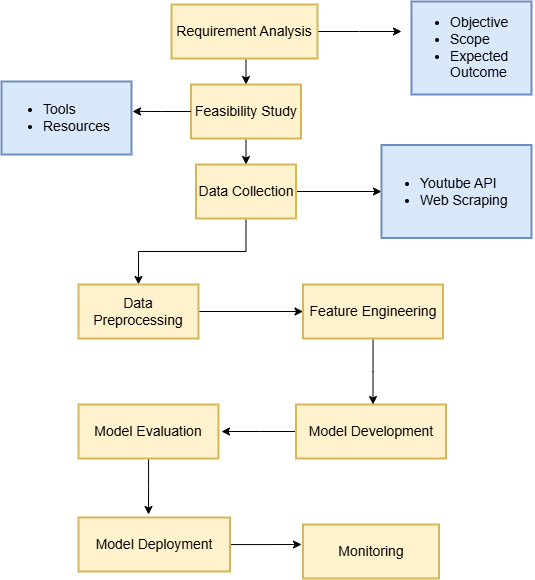

The diagram above was exported from draw.io. Its source (the exported page's mxGraphModel, read from the mxfile embedded in the PNG):
<mxGraphModel dx="1254" dy="745" grid="1" gridSize="10" guides="1" tooltips="1" connect="1" arrows="1" fold="1" page="1" pageScale="1" pageWidth="850" pageHeight="1100" background="#ffffff" math="0" shadow="0">
  <root>
    <mxCell id="0" />
    <mxCell id="1" parent="0" />
    <mxCell id="oCZJAFueRNomq-iRtz_M-44" style="edgeStyle=orthogonalEdgeStyle;rounded=0;orthogonalLoop=1;jettySize=auto;html=1;exitX=0.5;exitY=1;exitDx=0;exitDy=0;entryX=0.5;entryY=0;entryDx=0;entryDy=0;fontSize=14;" edge="1" parent="1" source="oCZJAFueRNomq-iRtz_M-4" target="oCZJAFueRNomq-iRtz_M-5">
      <mxGeometry relative="1" as="geometry" />
    </mxCell>
    <mxCell id="oCZJAFueRNomq-iRtz_M-58" style="edgeStyle=orthogonalEdgeStyle;rounded=0;orthogonalLoop=1;jettySize=auto;html=1;fontSize=14;" edge="1" parent="1" source="oCZJAFueRNomq-iRtz_M-4">
      <mxGeometry relative="1" as="geometry">
        <mxPoint x="680" y="37" as="targetPoint" />
      </mxGeometry>
    </mxCell>
    <mxCell id="oCZJAFueRNomq-iRtz_M-4" value="Requirement Analysis" style="whiteSpace=wrap;strokeWidth=2;fontSize=14;fillColor=#fff2cc;strokeColor=#d6b656;" vertex="1" parent="1">
      <mxGeometry x="450" y="10" width="146" height="54" as="geometry" />
    </mxCell>
    <mxCell id="oCZJAFueRNomq-iRtz_M-45" style="edgeStyle=orthogonalEdgeStyle;rounded=0;orthogonalLoop=1;jettySize=auto;html=1;exitX=0.5;exitY=1;exitDx=0;exitDy=0;entryX=0.5;entryY=0;entryDx=0;entryDy=0;fontSize=14;" edge="1" parent="1" source="oCZJAFueRNomq-iRtz_M-5" target="oCZJAFueRNomq-iRtz_M-6">
      <mxGeometry relative="1" as="geometry" />
    </mxCell>
    <mxCell id="oCZJAFueRNomq-iRtz_M-5" value="Feasibility Study" style="whiteSpace=wrap;strokeWidth=2;fontSize=14;fillColor=#fff2cc;strokeColor=#d6b656;" vertex="1" parent="1">
      <mxGeometry x="469.5" y="90" width="110" height="54" as="geometry" />
    </mxCell>
    <mxCell id="oCZJAFueRNomq-iRtz_M-46" style="edgeStyle=orthogonalEdgeStyle;rounded=0;orthogonalLoop=1;jettySize=auto;html=1;exitX=0.5;exitY=1;exitDx=0;exitDy=0;entryX=0.5;entryY=0;entryDx=0;entryDy=0;fontSize=14;" edge="1" parent="1" source="oCZJAFueRNomq-iRtz_M-6" target="oCZJAFueRNomq-iRtz_M-7">
      <mxGeometry relative="1" as="geometry" />
    </mxCell>
    <mxCell id="oCZJAFueRNomq-iRtz_M-64" style="edgeStyle=orthogonalEdgeStyle;rounded=0;orthogonalLoop=1;jettySize=auto;html=1;entryX=0;entryY=0.5;entryDx=0;entryDy=0;fontSize=14;" edge="1" parent="1" source="oCZJAFueRNomq-iRtz_M-6" target="oCZJAFueRNomq-iRtz_M-63">
      <mxGeometry relative="1" as="geometry" />
    </mxCell>
    <mxCell id="oCZJAFueRNomq-iRtz_M-6" value="Data Collection" style="whiteSpace=wrap;strokeWidth=2;fontSize=14;fillColor=#fff2cc;strokeColor=#d6b656;" vertex="1" parent="1">
      <mxGeometry x="474.5" y="170" width="100" height="54" as="geometry" />
    </mxCell>
    <mxCell id="oCZJAFueRNomq-iRtz_M-33" style="edgeStyle=orthogonalEdgeStyle;rounded=0;orthogonalLoop=1;jettySize=auto;html=1;entryX=0;entryY=0.5;entryDx=0;entryDy=0;fontSize=14;" edge="1" parent="1" source="oCZJAFueRNomq-iRtz_M-7" target="oCZJAFueRNomq-iRtz_M-8">
      <mxGeometry relative="1" as="geometry" />
    </mxCell>
    <mxCell id="oCZJAFueRNomq-iRtz_M-7" value="Data Preprocessing" style="whiteSpace=wrap;strokeWidth=2;fontSize=14;fillColor=#fff2cc;strokeColor=#d6b656;" vertex="1" parent="1">
      <mxGeometry x="357" y="290" width="120" height="54" as="geometry" />
    </mxCell>
    <mxCell id="oCZJAFueRNomq-iRtz_M-47" style="edgeStyle=orthogonalEdgeStyle;rounded=0;orthogonalLoop=1;jettySize=auto;html=1;fontSize=14;" edge="1" parent="1" source="oCZJAFueRNomq-iRtz_M-8">
      <mxGeometry relative="1" as="geometry">
        <mxPoint x="651.5" y="410" as="targetPoint" />
      </mxGeometry>
    </mxCell>
    <mxCell id="oCZJAFueRNomq-iRtz_M-8" value="Feature Engineering" style="whiteSpace=wrap;strokeWidth=2;fontSize=14;fillColor=#fff2cc;strokeColor=#d6b656;" vertex="1" parent="1">
      <mxGeometry x="581.5" y="290" width="140" height="54" as="geometry" />
    </mxCell>
    <mxCell id="oCZJAFueRNomq-iRtz_M-54" style="edgeStyle=orthogonalEdgeStyle;rounded=0;orthogonalLoop=1;jettySize=auto;html=1;fontSize=14;" edge="1" parent="1" source="oCZJAFueRNomq-iRtz_M-9">
      <mxGeometry relative="1" as="geometry">
        <mxPoint x="500" y="437" as="targetPoint" />
      </mxGeometry>
    </mxCell>
    <mxCell id="oCZJAFueRNomq-iRtz_M-9" value="Model Development" style="whiteSpace=wrap;strokeWidth=2;fontSize=14;fillColor=#fff2cc;strokeColor=#d6b656;" vertex="1" parent="1">
      <mxGeometry x="574.5" y="410" width="150" height="54" as="geometry" />
    </mxCell>
    <mxCell id="oCZJAFueRNomq-iRtz_M-52" style="edgeStyle=orthogonalEdgeStyle;rounded=0;orthogonalLoop=1;jettySize=auto;html=1;fontSize=14;" edge="1" parent="1" source="oCZJAFueRNomq-iRtz_M-10">
      <mxGeometry relative="1" as="geometry">
        <mxPoint x="427" y="520" as="targetPoint" />
      </mxGeometry>
    </mxCell>
    <mxCell id="oCZJAFueRNomq-iRtz_M-10" value="Model Evaluation" style="whiteSpace=wrap;strokeWidth=2;fontSize=14;fillColor=#fff2cc;strokeColor=#d6b656;" vertex="1" parent="1">
      <mxGeometry x="357" y="410" width="140" height="54" as="geometry" />
    </mxCell>
    <mxCell id="oCZJAFueRNomq-iRtz_M-12" value="Monitoring" style="whiteSpace=wrap;strokeWidth=2;fontSize=14;fillColor=#fff2cc;strokeColor=#d6b656;" vertex="1" parent="1">
      <mxGeometry x="581.5" y="530" width="136" height="54" as="geometry" />
    </mxCell>
    <mxCell id="oCZJAFueRNomq-iRtz_M-51" style="edgeStyle=orthogonalEdgeStyle;rounded=0;orthogonalLoop=1;jettySize=auto;html=1;fontSize=14;" edge="1" parent="1" source="oCZJAFueRNomq-iRtz_M-11">
      <mxGeometry relative="1" as="geometry">
        <mxPoint x="580" y="550" as="targetPoint" />
      </mxGeometry>
    </mxCell>
    <mxCell id="oCZJAFueRNomq-iRtz_M-11" value="Model Deployment" style="whiteSpace=wrap;strokeWidth=2;fontSize=14;fillColor=#fff2cc;strokeColor=#d6b656;" vertex="1" parent="1">
      <mxGeometry x="357" y="523" width="151.5" height="54" as="geometry" />
    </mxCell>
    <mxCell id="oCZJAFueRNomq-iRtz_M-40" value="&lt;ul&gt;&lt;li&gt;Objective&lt;/li&gt;&lt;li&gt;Scope&lt;/li&gt;&lt;li&gt;Expected Outcome&lt;/li&gt;&lt;/ul&gt;" style="html=1;strokeWidth=2;align=left;spacing=-1;whiteSpace=wrap;fontSize=14;fillColor=#dae8fc;strokeColor=#6c8ebf;" vertex="1" parent="1">
      <mxGeometry x="690" y="7" width="120" height="93" as="geometry" />
    </mxCell>
    <mxCell id="oCZJAFueRNomq-iRtz_M-42" value="&lt;ul&gt;&lt;li&gt;Tools&lt;/li&gt;&lt;li&gt;Resources&lt;/li&gt;&lt;/ul&gt;" style="whiteSpace=wrap;html=1;strokeWidth=2;align=left;fontSize=14;fillColor=#dae8fc;strokeColor=#6c8ebf;" vertex="1" parent="1">
      <mxGeometry x="280" y="87" width="130" height="73" as="geometry" />
    </mxCell>
    <mxCell id="oCZJAFueRNomq-iRtz_M-56" style="edgeStyle=orthogonalEdgeStyle;rounded=0;orthogonalLoop=1;jettySize=auto;html=1;entryX=1.008;entryY=0.41;entryDx=0;entryDy=0;entryPerimeter=0;fontSize=14;" edge="1" parent="1" source="oCZJAFueRNomq-iRtz_M-5" target="oCZJAFueRNomq-iRtz_M-42">
      <mxGeometry relative="1" as="geometry" />
    </mxCell>
    <mxCell id="oCZJAFueRNomq-iRtz_M-63" value="&lt;ul&gt;&lt;li&gt;Youtube API&lt;/li&gt;&lt;li&gt;Web Scraping&lt;/li&gt;&lt;/ul&gt;" style="html=1;strokeWidth=2;align=left;spacing=-1;whiteSpace=wrap;fontSize=14;fillColor=#dae8fc;strokeColor=#6c8ebf;" vertex="1" parent="1">
      <mxGeometry x="660" y="150.5" width="150" height="93" as="geometry" />
    </mxCell>
  </root>
</mxGraphModel>